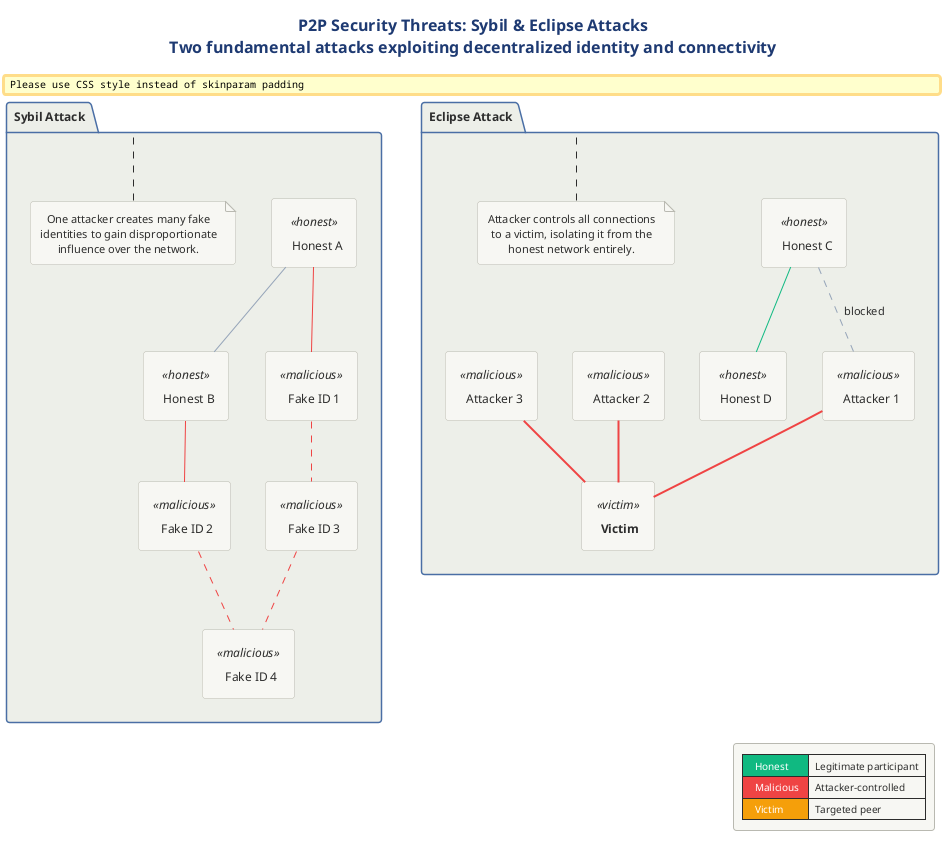

The diagram above was rendered by PlantUML. Its source (embedded in the PNG):
@startuml 08-security-threats

!include ../../../../../../tooling/styles/plantuml/structural/package-diagram-style.iuml

skinparam padding 4

title <b>P2P Security Threats: Sybil & Eclipse Attacks</b>\nTwo fundamental attacks exploiting decentralized identity and connectivity

package "Sybil Attack" as SA {
  rectangle "  Honest A  " as sa_h1 <<honest>>
  rectangle "  Honest B  " as sa_h2 <<honest>>
  rectangle "  Fake ID 1  " as sa_f1 <<malicious>>
  rectangle "  Fake ID 2  " as sa_f2 <<malicious>>
  rectangle "  Fake ID 3  " as sa_f3 <<malicious>>
  rectangle "  Fake ID 4  " as sa_f4 <<malicious>>

  sa_h1 -[#94A3B8]- sa_h2
  sa_h1 -[#EF4444]- sa_f1
  sa_h2 -[#EF4444]- sa_f2
  sa_f1 -[#EF4444,dashed]- sa_f3
  sa_f2 -[#EF4444,dashed]- sa_f4
  sa_f3 -[#EF4444,dashed]- sa_f4

  note bottom of SA
    One attacker creates many fake
    identities to gain disproportionate
    influence over the network.
  end note
}

package "Eclipse Attack" as EA {
  rectangle "  Honest C  " as ea_h1 <<honest>>
  rectangle "  Honest D  " as ea_h2 <<honest>>
  rectangle " **Victim** " as ea_v <<victim>>
  rectangle "  Attacker 1  " as ea_a1 <<malicious>>
  rectangle "  Attacker 2  " as ea_a2 <<malicious>>
  rectangle "  Attacker 3  " as ea_a3 <<malicious>>

  ea_h1 -[#10B981]- ea_h2

  ea_a1 -[#EF4444,bold]- ea_v
  ea_a2 -[#EF4444,bold]- ea_v
  ea_a3 -[#EF4444,bold]- ea_v

  ea_h1 -[#94A3B8,dashed]- ea_a1 : blocked

  note bottom of EA
    Attacker controls all connections
    to a victim, isolating it from the
    honest network entirely.
  end note
}

legend right
  |<#10B981> <color:#FFFFFF>  Honest  </color>| Legitimate participant |
  |<#EF4444> <color:#FFFFFF>  Malicious  </color>| Attacker-controlled |
  |<#F59E0B> <color:#FFFFFF>  Victim  </color>| Targeted peer |
end legend
@enduml